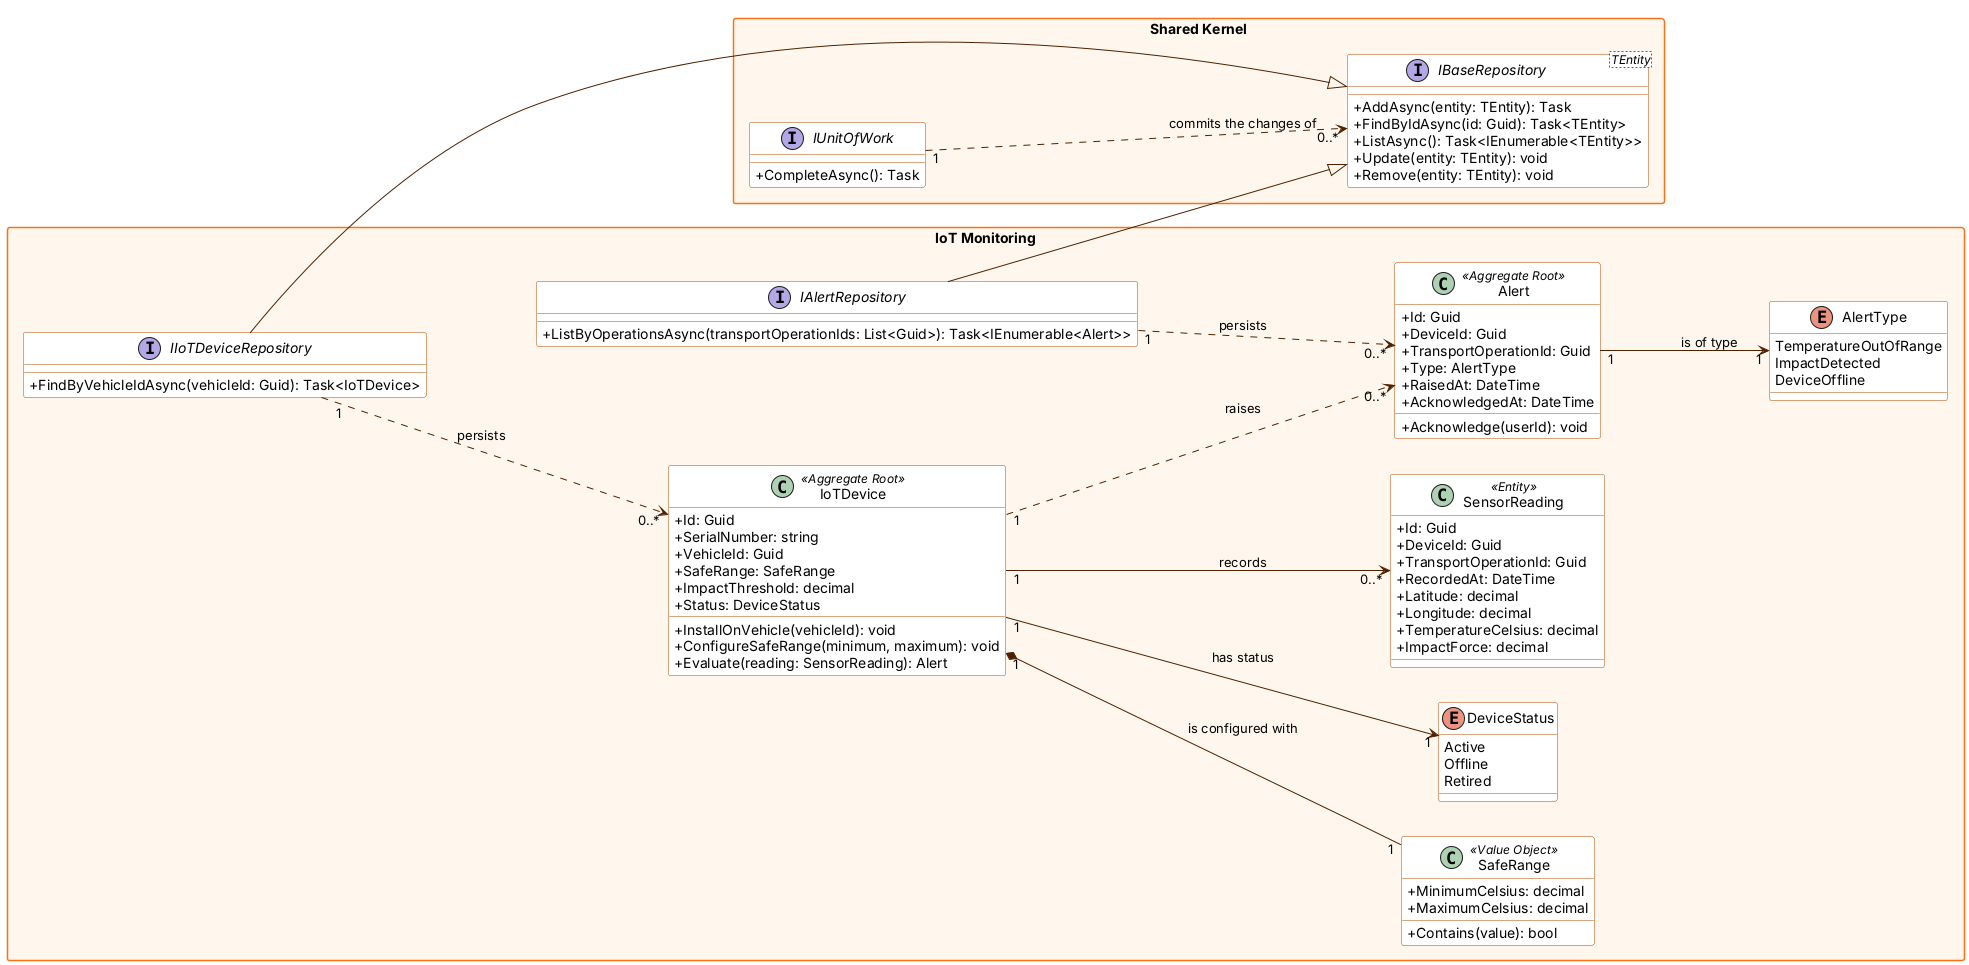

The diagram above was rendered by PlantUML. Its source (embedded in the PNG):
@startuml
' BottleTrack - Backend (C# / ASP.NET Core) - Domain model per bounded context
' Naming conventions applied (C#):
'   - Classes, enumerations and enumeration members: PascalCase
'   - Properties: public, PascalCase (shown with +)
'   - Methods: PascalCase; method parameters: camelCase
skinparam classAttributeIconSize 0
skinparam packageStyle rectangle
skinparam shadowing false
skinparam defaultFontName Arial
skinparam class {
  BackgroundColor #ffffff
  BorderColor #b34900
  ArrowColor #4f2000
}
skinparam package {
  BackgroundColor #fff7ed
  BorderColor #f97316
}
left to right direction

package "Shared Kernel" {
  interface "IBaseRepository<TEntity>" as IBaseRepository {
    + AddAsync(entity: TEntity): Task
    + FindByIdAsync(id: Guid): Task<TEntity>
    + ListAsync(): Task<IEnumerable<TEntity>>
    + Update(entity: TEntity): void
    + Remove(entity: TEntity): void
  }
  interface IUnitOfWork {
    + CompleteAsync(): Task
  }
  IUnitOfWork "1" ..> "0..*" IBaseRepository : commits the changes of
}
package "IoT Monitoring" {
  class IoTDevice <<Aggregate Root>> {
    + Id: Guid
    + SerialNumber: string
    + VehicleId: Guid
    + SafeRange: SafeRange
    + ImpactThreshold: decimal
    + Status: DeviceStatus
    + InstallOnVehicle(vehicleId): void
    + ConfigureSafeRange(minimum, maximum): void
    + Evaluate(reading: SensorReading): Alert
  }
  class SensorReading <<Entity>> {
    + Id: Guid
    + DeviceId: Guid
    + TransportOperationId: Guid
    + RecordedAt: DateTime
    + Latitude: decimal
    + Longitude: decimal
    + TemperatureCelsius: decimal
    + ImpactForce: decimal
  }
  class Alert <<Aggregate Root>> {
    + Id: Guid
    + DeviceId: Guid
    + TransportOperationId: Guid
    + Type: AlertType
    + RaisedAt: DateTime
    + AcknowledgedAt: DateTime
    + Acknowledge(userId): void
  }
  class SafeRange <<Value Object>> {
    + MinimumCelsius: decimal
    + MaximumCelsius: decimal
    + Contains(value): bool
  }
  enum AlertType {
    TemperatureOutOfRange
    ImpactDetected
    DeviceOffline
  }
  enum DeviceStatus {
    Active
    Offline
    Retired
  }
  interface IIoTDeviceRepository {
    + FindByVehicleIdAsync(vehicleId: Guid): Task<IoTDevice>
  }
  interface IAlertRepository {
    + ListByOperationsAsync(transportOperationIds: List<Guid>): Task<IEnumerable<Alert>>
  }
  IoTDevice "1" *-- "1" SafeRange : is configured with
  IoTDevice "1" --> "0..*" SensorReading : records
  IoTDevice "1" ..> "0..*" Alert : raises
  Alert "1" --> "1" AlertType : is of type
  IoTDevice "1" --> "1" DeviceStatus : has status
  IIoTDeviceRepository --|> IBaseRepository
  IAlertRepository --|> IBaseRepository
  IIoTDeviceRepository "1" ..> "0..*" IoTDevice : persists
  IAlertRepository "1" ..> "0..*" Alert : persists
}
@enduml